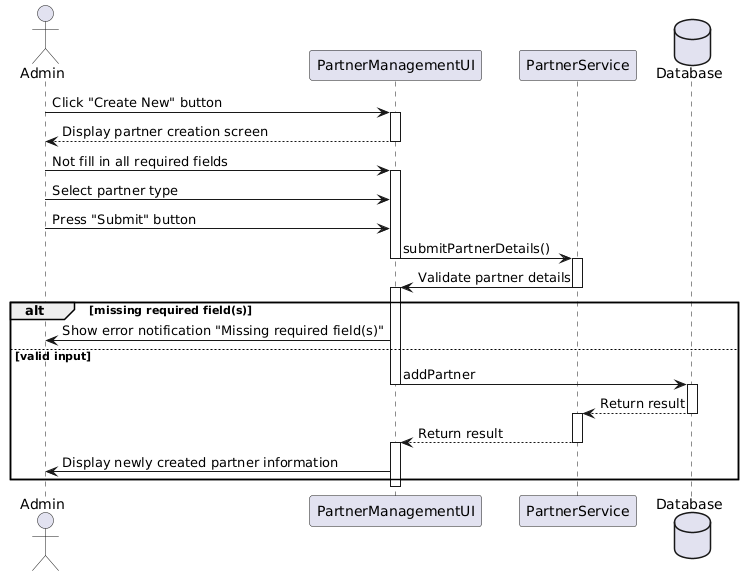

The diagram above was rendered by PlantUML. Its source (embedded in the PNG):
@startuml
actor Admin
participant "PartnerManagementUI" as PMUI
participant "PartnerService" as PS
database "Database"

Admin -> PMUI : Click "Create New" button
activate PMUI
PMUI --> Admin : Display partner creation screen
deactivate PMUI
Admin -> PMUI : Not fill in all required fields
activate PMUI
Admin -> PMUI : Select partner type
Admin -> PMUI : Press "Submit" button

PMUI -> PS : submitPartnerDetails()
deactivate PMUI
activate PS
PS -> PMUI : Validate partner details
deactivate PS
activate PMUI

alt missing required field(s)
    PMUI -> Admin : Show error notification "Missing required field(s)"
else valid input
    PMUI -> Database : addPartner
    deactivate PMUI
    activate Database
    Database --> PS : Return result
    deactivate Database
    activate PS
    PS --> PMUI : Return result
    deactivate PS
    activate PMUI
    PMUI -> Admin : Display newly created partner information
end
deactivate PMUI
@enduml